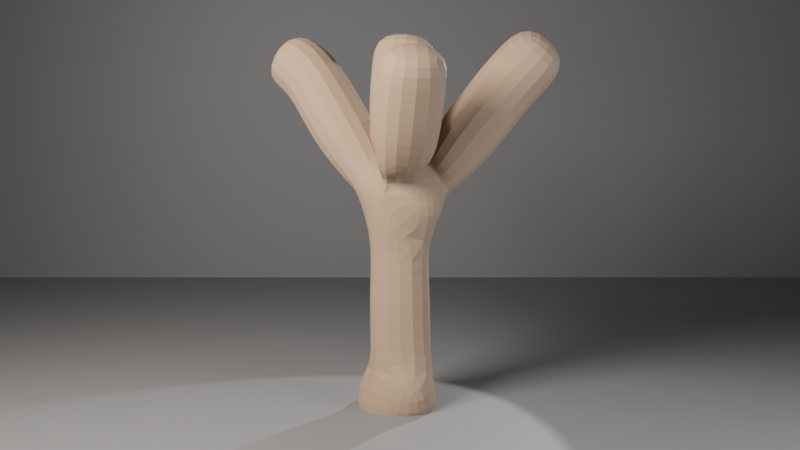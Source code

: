 # Source: ch02_08_tree_solution.blend  (saved by Blender 5.3.31; exported with 4.5.12 LTS)
import bpy
from mathutils import Matrix  # noqa: F401  (used for matrix-valued properties, if any)

bpy.ops.wm.read_factory_settings(use_empty=True)
scene = bpy.context.scene
scene.name = 'SC_Tree'

# ---- collections
col_set = bpy.data.collections.new('SET'); scene.collection.children.link(col_set)
col_lights = bpy.data.collections.new('LIGHTS'); scene.collection.children.link(col_lights)
col_cameras = bpy.data.collections.new('CAMERAS'); scene.collection.children.link(col_cameras)
col_props = bpy.data.collections.new('PROPS'); scene.collection.children.link(col_props)

# ---- materials (node trees are filled in below, after node groups)
mat_mat_studio_grey = bpy.data.materials.new('MAT_Studio_Grey')
mat_mat_studio_grey.diffuse_color = (0.18, 0.18, 0.18, 1.0)
mat_mat_bark = bpy.data.materials.new('MAT_Bark')
mat_mat_bark.diffuse_color = (0.32, 0.22, 0.14, 1.0)

# ---- material node trees
mat_mat_studio_grey.use_nodes = True; mat_mat_studio_grey.node_tree.nodes.clear()
_N = mat_mat_studio_grey.node_tree.nodes; _L = mat_mat_studio_grey.node_tree.links
n0 = _N.new('ShaderNodeBsdfPrincipled'); n0.name = 'Principled BSDF'; n0.location = (-200, 100)
n0.inputs[0].default_value = (0.18, 0.18, 0.18, 1.0)
n0.inputs[2].default_value = 0.6
n0.inputs[10].default_value = 0.005
n1 = _N.new('ShaderNodeOutputMaterial'); n1.name = 'Material Output'; n1.location = (200, 100)
_L.new(n0.outputs[0], n1.inputs[0])
n1.is_active_output = True
mat_mat_bark.use_nodes = True; mat_mat_bark.node_tree.nodes.clear()
_N = mat_mat_bark.node_tree.nodes; _L = mat_mat_bark.node_tree.links
n0 = _N.new('ShaderNodeBsdfPrincipled'); n0.name = 'Principled BSDF'; n0.location = (-200, 100)
n0.inputs[0].default_value = (0.32, 0.22, 0.14, 1.0)
n0.inputs[2].default_value = 0.85
n0.inputs[10].default_value = 0.005
n1 = _N.new('ShaderNodeOutputMaterial'); n1.name = 'Material Output'; n1.location = (200, 100)
_L.new(n0.outputs[0], n1.inputs[0])
n1.is_active_output = True

# ---- world
world_wo_neutral = bpy.data.worlds.new('WO_Neutral'); scene.world = world_wo_neutral
world_wo_neutral.use_nodes = True; world_wo_neutral.node_tree.nodes.clear()
_N = world_wo_neutral.node_tree.nodes; _L = world_wo_neutral.node_tree.links
n0 = _N.new('ShaderNodeBackground'); n0.name = 'Background'; n0.location = (-200, 100)
n0.inputs[0].default_value = (0.05, 0.05, 0.06, 1.0)
n1 = _N.new('ShaderNodeOutputWorld'); n1.name = 'World Output'; n1.location = (200, 100)
_L.new(n0.outputs[0], n1.inputs[0])
n1.is_active_output = True

# ---- cameras
cam_ca_main = bpy.data.cameras.new('CA_Main')
cam_ca_main.clip_end = 200.0
cam_ca_main.lens = 40.0

# ---- lights
light_la_key = bpy.data.lights.new('LA_Key', 'AREA')
light_la_key.color = (1.0, 0.95, 0.88)
light_la_key.energy = 600.0
light_la_key.size = 2.0
light_la_fill = bpy.data.lights.new('LA_Fill', 'AREA')
light_la_fill.color = (0.85, 0.9, 1.0)
light_la_fill.energy = 150.0
light_la_fill.size = 3.0
light_la_rim = bpy.data.lights.new('LA_Rim', 'SPOT')
light_la_rim.energy = 500.0

# ---- meshes
me_me_floor = bpy.data.meshes.new('ME_Floor')
me_me_floor.from_pydata([(-10.0, -10.0, 0.0), (10.0, -10.0, 0.0), (-10.0, 10.0, 0.0), (10.0, 10.0, 0.0)], [], [(0, 1, 3, 2)])
_uv = me_me_floor.uv_layers.new(name='UVMap')
_uv.uv.foreach_set('vector', [0.0, 0.0, 1.0, 0.0, 1.0, 1.0, 0.0, 1.0])
me_me_floor.materials.append(mat_mat_studio_grey)
me_me_floor.update()
me_me_backdrop = bpy.data.meshes.new('ME_Backdrop')
me_me_backdrop.from_pydata([(-10.0, -10.0, 0.0), (10.0, -10.0, 0.0), (-10.0, 10.0, 0.0), (10.0, 10.0, 0.0)], [], [(0, 1, 3, 2)])
me_me_backdrop.polygons.foreach_set('use_smooth', [True] * 1)
_uv = me_me_backdrop.uv_layers.new(name='UVMap')
_uv.uv.foreach_set('vector', [0.0, 0.0, 1.0, 0.0, 1.0, 1.0, 0.0, 1.0])
me_me_backdrop.materials.append(mat_mat_studio_grey)
me_me_backdrop.update()
me_me_tree = bpy.data.meshes.new('ME_Tree')
me_me_tree.from_pydata([(0.0, 0.0, 0.0), (0.0, 0.0, 0.8), (0.0, 0.0, 1.5), (0.45, 0.1, 1.95), (0.85, 0.15, 2.45), (-0.4, 0.25, 2.0), (-0.7, 0.5, 2.5), (0.05, -0.45, 2.05), (0.1, -0.7, 2.6), (0.0, 0.0, 2.2), (0.05, 0.05, 2.75), (1.1, 0.0, 2.7), (-0.95, 0.6, 2.65), (0.35, 0.05, 0.02), (-0.25, 0.3, 0.02), (-0.1, -0.35, 0.02)], [(0, 1), (1, 2), (2, 3), (3, 4), (4, 11), (2, 5), (5, 6), (6, 12), (2, 7), (7, 8), (2, 9), (9, 10), (0, 13), (0, 14), (0, 15)], [])
me_me_tree.materials.append(mat_mat_bark)
me_me_tree.update()

# ---- objects
ob_geo_floor = bpy.data.objects.new('GEO_Floor', me_me_floor)
ob_geo_backdrop = bpy.data.objects.new('GEO_Backdrop', me_me_backdrop)
ob_lgt_key = bpy.data.objects.new('LGT_Key', light_la_key)
ob_lgt_fill = bpy.data.objects.new('LGT_Fill', light_la_fill)
ob_lgt_rim = bpy.data.objects.new('LGT_Rim', light_la_rim)
ob_emp_target = bpy.data.objects.new('EMP_Target', None)
ob_cam_main = bpy.data.objects.new('CAM_Main', cam_ca_main)
ob_geo_tree = bpy.data.objects.new('GEO_Tree', me_me_tree)

# ---- transforms, parenting, visibility, modifiers, constraints
ob_geo_floor.location = (0.0, 0.0, 0.0)
ob_geo_backdrop.location = (0.0, 6.0, 10.0)
ob_geo_backdrop.rotation_euler = (1.571, 0.0, 0.0)
ob_lgt_key.location = (-3.0, -3.0, 4.0)
_c = ob_lgt_key.constraints.new('TRACK_TO'); _c.name = 'Track To'
_c.target = ob_emp_target
ob_lgt_fill.location = (3.5, -2.5, 2.0)
_c = ob_lgt_fill.constraints.new('TRACK_TO'); _c.name = 'Track To'
_c.target = ob_emp_target
ob_lgt_rim.location = (1.8, 2.6, 3.2)
_c = ob_lgt_rim.constraints.new('TRACK_TO'); _c.name = 'Track To'
_c.target = ob_emp_target
ob_emp_target.location = (0.0, 0.0, 1.35)
ob_emp_target.empty_display_size = 0.5
ob_cam_main.location = (0.0, -6.5, 2.0)
_c = ob_cam_main.constraints.new('TRACK_TO'); _c.name = 'Track To'
_c.target = ob_emp_target
ob_geo_tree.location = (0.0, 0.0, 0.0)
_m = ob_geo_tree.modifiers.new('Skin', 'SKIN')
_m.branch_smoothing = 0.6
_m = ob_geo_tree.modifiers.new('Subdivision', 'SUBSURF')

# ---- collection membership
col_set.objects.link(ob_geo_floor)
col_set.objects.link(ob_geo_backdrop)
col_lights.objects.link(ob_lgt_key)
col_lights.objects.link(ob_lgt_fill)
col_lights.objects.link(ob_lgt_rim)
col_cameras.objects.link(ob_emp_target)
col_cameras.objects.link(ob_cam_main)
col_props.objects.link(ob_geo_tree)

# ---- scene / render settings (as saved in the file)
scene.camera = ob_cam_main
scene.frame_start = 1; scene.frame_end = 250; scene.frame_set(1)
scene.render.engine = 'BLENDER_EEVEE_NEXT'
scene.render.resolution_percentage = 50
scene.render.bake_bias = 0.0
scene.render.bake_samples = 0
scene.render.compositor_device = 'GPU'
scene.eevee.use_volume_custom_range = False
scene.eevee.fast_gi_thickness_near = 0.1
scene.eevee.fast_gi_thickness_far = 0.0
scene.eevee.ray_tracing_options.screen_trace_thickness = 0.1
bpy.context.view_layer.update()
